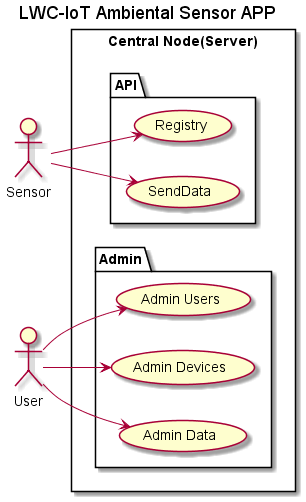

The diagram above was rendered by PlantUML. Its source (embedded in the PNG):
@startuml
'autonumber
title LWC-IoT Ambiental Sensor APP

left to right direction
actor "Sensor" as ss
actor "User" as us
rectangle "Central Node(Server)" {
  package API{
    usecase "Registry" as UC1
    usecase "SendData" as UC2
  }
  package Admin{
    usecase "Admin Users" as UC3
    usecase "Admin Devices" as UC4
    usecase "Admin Data" as UC5
  }
}
ss --> UC1
ss --> UC2
us --> UC3
us --> UC4
us --> UC5
@enduml